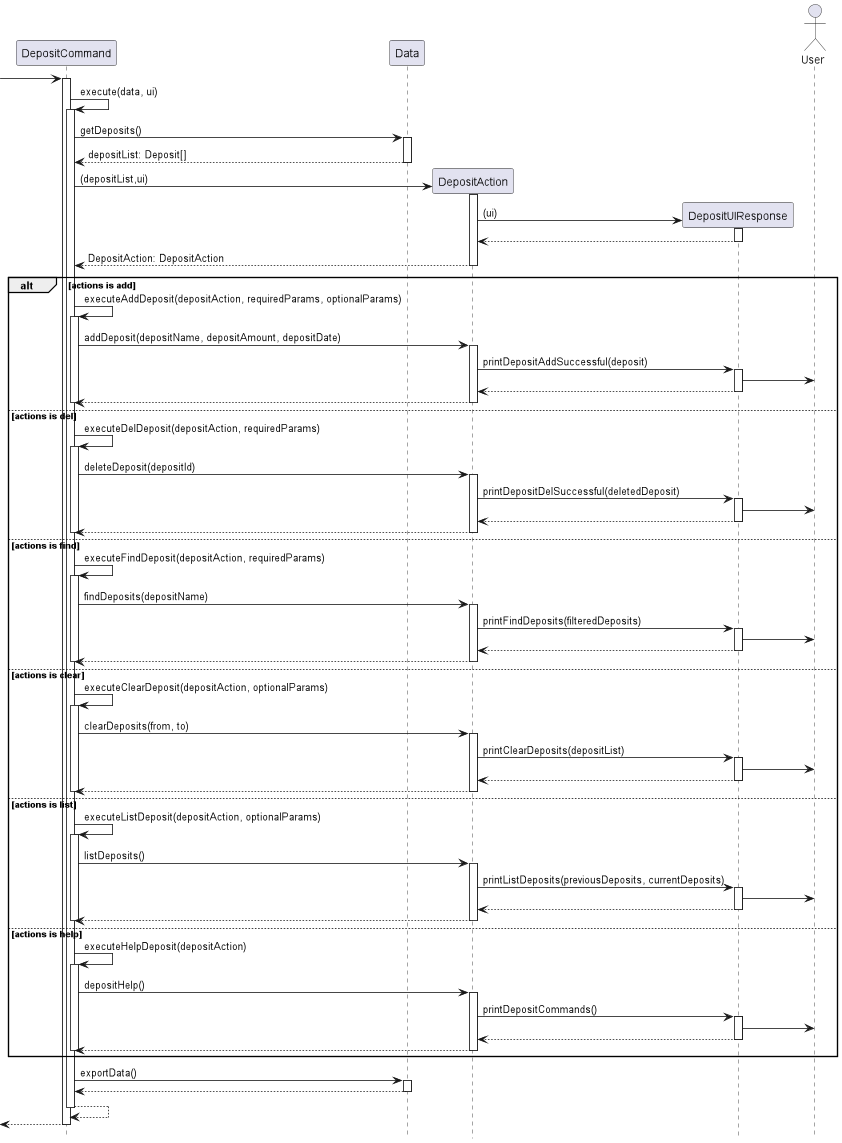

The diagram above was rendered by PlantUML. Its source (embedded in the PNG):
@startuml

hide footbox

participant DepositCommand
participant Data
participant DepositAction
participant DepositUIResponse
actor User

 -> "DepositCommand":

activate "DepositCommand"
"DepositCommand" -> "DepositCommand": execute(data, ui)
activate  "DepositCommand"
"DepositCommand" -> "Data": getDeposits()
activate "Data"
return depositList: Deposit[]
deactivate "Data"

"DepositCommand" -> "DepositAction" ** : (depositList,ui)
activate "DepositAction"

"DepositAction" -> "DepositUIResponse" ** : (ui)
activate "DepositUIResponse"
"DepositUIResponse" --> "DepositAction"
deactivate "DepositUIResponse"

return DepositAction: DepositAction
deactivate "DepositAction"


alt actions is add
"DepositCommand" -> "DepositCommand": executeAddDeposit(depositAction, requiredParams, optionalParams)
activate "DepositCommand"
"DepositCommand" -> "DepositAction" : addDeposit(depositName, depositAmount, depositDate)
activate "DepositAction"
"DepositAction" -> "DepositUIResponse" : printDepositAddSuccessful(deposit)
activate "DepositUIResponse"
"DepositUIResponse" -> User
return
return

deactivate "DepositCommand"

else actions is del
"DepositCommand" -> "DepositCommand": executeDelDeposit(depositAction, requiredParams)
activate "DepositCommand"
"DepositCommand" -> "DepositAction" : deleteDeposit(depositId)
activate "DepositAction"
"DepositAction" -> "DepositUIResponse" : printDepositDelSuccessful(deletedDeposit)
activate "DepositUIResponse"
"DepositUIResponse" -> User
return
return

deactivate "DepositCommand"

else actions is find
"DepositCommand" -> "DepositCommand": executeFindDeposit(depositAction, requiredParams)
activate "DepositCommand"
"DepositCommand" -> "DepositAction" : findDeposits(depositName)
activate "DepositAction"
"DepositAction" -> "DepositUIResponse" : printFindDeposits(filteredDeposits)
activate "DepositUIResponse"
"DepositUIResponse" -> User
return
return

deactivate "DepositCommand"

else actions is clear
"DepositCommand" -> "DepositCommand": executeClearDeposit(depositAction, optionalParams)
activate "DepositCommand"
"DepositCommand" -> "DepositAction" : clearDeposits(from, to)
activate "DepositAction"
"DepositAction" -> "DepositUIResponse" : printClearDeposits(depositList)
activate "DepositUIResponse"
"DepositUIResponse" -> User
return
return

deactivate "DepositCommand"

else actions is list
"DepositCommand" -> "DepositCommand": executeListDeposit(depositAction, optionalParams)
activate "DepositCommand"
"DepositCommand" -> "DepositAction" : listDeposits()
activate "DepositAction"
"DepositAction" -> "DepositUIResponse" : printListDeposits(previousDeposits, currentDeposits)
activate "DepositUIResponse"
"DepositUIResponse" -> User
return
return

deactivate "DepositCommand"

else actions is help
"DepositCommand" -> "DepositCommand": executeHelpDeposit(depositAction)
activate "DepositCommand"
"DepositCommand" -> "DepositAction" : depositHelp()
activate "DepositAction"
"DepositAction" -> "DepositUIResponse" : printDepositCommands()
activate "DepositUIResponse"
"DepositUIResponse" -> User
return
return

deactivate "DepositCommand"
end

"DepositCommand" -> "Data": exportData()
activate "Data"
return
deactivate "Data"

"DepositCommand" --> "DepositCommand"
deactivate "DepositCommand"

<-- "DepositCommand"
deactivate "DepositCommand"

@enduml